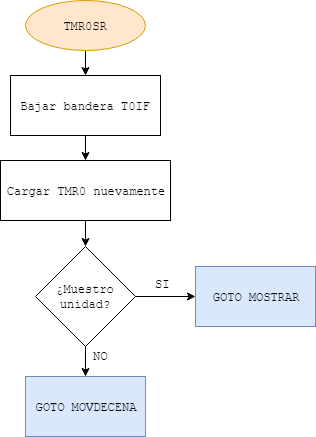

The diagram above was exported from draw.io. Its source (the exported page's mxGraphModel, read from the mxfile embedded in the PNG):
<mxGraphModel dx="1058" dy="808" grid="1" gridSize="10" guides="1" tooltips="1" connect="1" arrows="1" fold="1" page="1" pageScale="1" pageWidth="2336" pageHeight="1654" math="0" shadow="0">
  <root>
    <mxCell id="0" />
    <mxCell id="1" parent="0" />
    <mxCell id="GP_n9WgxGEx2RyJjFlwb-12" style="edgeStyle=orthogonalEdgeStyle;rounded=0;orthogonalLoop=1;jettySize=auto;html=1;entryX=0.5;entryY=0;entryDx=0;entryDy=0;" edge="1" parent="1" source="GP_n9WgxGEx2RyJjFlwb-1" target="GP_n9WgxGEx2RyJjFlwb-2">
      <mxGeometry relative="1" as="geometry" />
    </mxCell>
    <mxCell id="GP_n9WgxGEx2RyJjFlwb-1" value="&lt;font face=&quot;Courier New&quot;&gt;TMR0SR&lt;/font&gt;" style="ellipse;whiteSpace=wrap;html=1;fillColor=#ffe6cc;strokeColor=#d79b00;" vertex="1" parent="1">
      <mxGeometry x="460" y="20" width="120" height="50" as="geometry" />
    </mxCell>
    <mxCell id="GP_n9WgxGEx2RyJjFlwb-11" style="edgeStyle=orthogonalEdgeStyle;rounded=0;orthogonalLoop=1;jettySize=auto;html=1;entryX=0.5;entryY=0;entryDx=0;entryDy=0;" edge="1" parent="1" source="GP_n9WgxGEx2RyJjFlwb-2" target="GP_n9WgxGEx2RyJjFlwb-3">
      <mxGeometry relative="1" as="geometry" />
    </mxCell>
    <mxCell id="GP_n9WgxGEx2RyJjFlwb-2" value="&lt;font face=&quot;Courier New&quot;&gt;Bajar bandera T0IF&lt;/font&gt;" style="rounded=0;whiteSpace=wrap;html=1;" vertex="1" parent="1">
      <mxGeometry x="445" y="95" width="150" height="60" as="geometry" />
    </mxCell>
    <mxCell id="GP_n9WgxGEx2RyJjFlwb-10" style="edgeStyle=orthogonalEdgeStyle;rounded=0;orthogonalLoop=1;jettySize=auto;html=1;exitX=0.5;exitY=1;exitDx=0;exitDy=0;entryX=0.5;entryY=0;entryDx=0;entryDy=0;" edge="1" parent="1" source="GP_n9WgxGEx2RyJjFlwb-3" target="GP_n9WgxGEx2RyJjFlwb-5">
      <mxGeometry relative="1" as="geometry" />
    </mxCell>
    <mxCell id="GP_n9WgxGEx2RyJjFlwb-3" value="&lt;font face=&quot;Courier New&quot;&gt;Cargar TMR0 nuevamente&lt;/font&gt;" style="rounded=0;whiteSpace=wrap;html=1;" vertex="1" parent="1">
      <mxGeometry x="435" y="180" width="170" height="60" as="geometry" />
    </mxCell>
    <mxCell id="GP_n9WgxGEx2RyJjFlwb-8" style="edgeStyle=orthogonalEdgeStyle;rounded=0;orthogonalLoop=1;jettySize=auto;html=1;exitX=0.5;exitY=1;exitDx=0;exitDy=0;entryX=0.5;entryY=0;entryDx=0;entryDy=0;" edge="1" parent="1" source="GP_n9WgxGEx2RyJjFlwb-5" target="GP_n9WgxGEx2RyJjFlwb-7">
      <mxGeometry relative="1" as="geometry" />
    </mxCell>
    <mxCell id="GP_n9WgxGEx2RyJjFlwb-9" style="edgeStyle=orthogonalEdgeStyle;rounded=0;orthogonalLoop=1;jettySize=auto;html=1;exitX=1;exitY=0.5;exitDx=0;exitDy=0;entryX=0;entryY=0.5;entryDx=0;entryDy=0;" edge="1" parent="1" source="GP_n9WgxGEx2RyJjFlwb-5" target="GP_n9WgxGEx2RyJjFlwb-6">
      <mxGeometry relative="1" as="geometry" />
    </mxCell>
    <mxCell id="GP_n9WgxGEx2RyJjFlwb-5" value="&lt;font face=&quot;Courier New&quot;&gt;¿Muestro unidad?&lt;/font&gt;" style="rhombus;whiteSpace=wrap;html=1;" vertex="1" parent="1">
      <mxGeometry x="470" y="266" width="100" height="100" as="geometry" />
    </mxCell>
    <mxCell id="GP_n9WgxGEx2RyJjFlwb-6" value="&lt;font face=&quot;Courier New&quot;&gt;GOTO MOSTRAR&lt;/font&gt;" style="rounded=0;whiteSpace=wrap;html=1;fillColor=#dae8fc;strokeColor=#6c8ebf;" vertex="1" parent="1">
      <mxGeometry x="630" y="286" width="120" height="60" as="geometry" />
    </mxCell>
    <mxCell id="GP_n9WgxGEx2RyJjFlwb-7" value="&lt;font face=&quot;Courier New&quot;&gt;GOTO MOVDECENA&lt;/font&gt;" style="rounded=0;whiteSpace=wrap;html=1;fillColor=#dae8fc;strokeColor=#6c8ebf;" vertex="1" parent="1">
      <mxGeometry x="460" y="396" width="120" height="60" as="geometry" />
    </mxCell>
    <mxCell id="GP_n9WgxGEx2RyJjFlwb-13" value="&lt;font face=&quot;Courier New&quot;&gt;SI&lt;/font&gt;" style="text;html=1;resizable=0;points=[];autosize=1;align=left;verticalAlign=top;spacingTop=-4;" vertex="1" parent="1">
      <mxGeometry x="588" y="294" width="30" height="20" as="geometry" />
    </mxCell>
    <mxCell id="GP_n9WgxGEx2RyJjFlwb-14" value="&lt;font face=&quot;Courier New&quot;&gt;NO&lt;/font&gt;" style="text;html=1;resizable=0;points=[];autosize=1;align=left;verticalAlign=top;spacingTop=-4;" vertex="1" parent="1">
      <mxGeometry x="526" y="366" width="30" height="20" as="geometry" />
    </mxCell>
  </root>
</mxGraphModel>